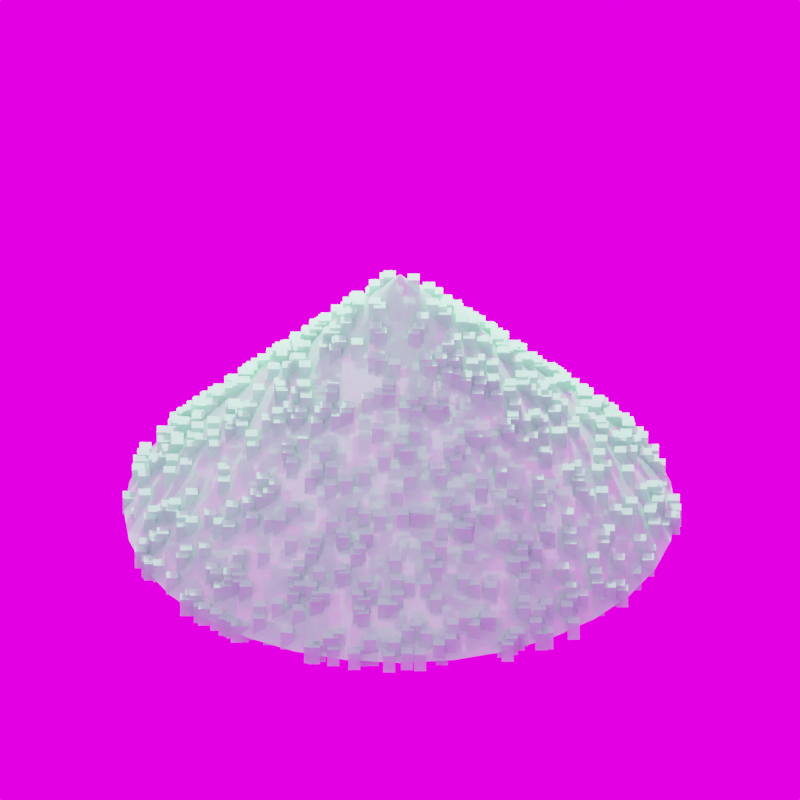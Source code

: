 # Source: plate.blend  (saved by Blender 4.3.34; exported with 4.5.12 LTS)
import bpy
from mathutils import Matrix  # noqa: F401  (used for matrix-valued properties, if any)

bpy.ops.wm.read_factory_settings(use_empty=True)
scene = bpy.context.scene
scene.name = 'Scene'

# ---- collections
col_collection = bpy.data.collections.new('Collection'); scene.collection.children.link(col_collection)

# ---- images (referenced by path relative to the original .blend; pixels are not part of the script)
import os
ASSET_DIR = os.environ.get("B2B_ASSET_DIR", "")  # directory of the original .blend (textures are referenced by path, not embedded)
HERE = os.path.dirname(os.path.abspath(__file__))  # packed textures are extracted next to this script under _unpacked/

def load_image(name, relpath, width, height, colorspace="sRGB"):
    """Load a texture the original file referenced (path relative to the .blend, or extracted next to this script)."""
    p = next((c for c in (os.path.join(HERE, relpath), os.path.join(ASSET_DIR, relpath)) if relpath and os.path.exists(c)), "")
    if p:
        img = bpy.data.images.load(p, check_existing=True)
        img.name = name
    else:  # same state as the original file: an image datablock whose file is absent (Cycles renders it pink)
        img = bpy.data.images.new(name, width, height)
        img.source = "FILE"
        img.filepath = "//" + (relpath or name)
    img.colorspace_settings.name = colorspace
    return img
img_meadow_2_16k_hdr = load_image('meadow_2_16k.hdr', 'meadow_2_16k.hdr', 1024, 1024, 'Linear Rec.709')

# ---- materials (node trees are filled in below, after node groups)
mat_pink_quartz = bpy.data.materials.new('Pink Quartz')
mat_white_quartz = bpy.data.materials.new('White Quartz')
mat_white_quartz_001 = bpy.data.materials.new('White Quartz.001')

# ---- node groups
ng_geometry_nodes_003 = bpy.data.node_groups.new('Geometry Nodes.003', 'GeometryNodeTree')
_s = ng_geometry_nodes_003.interface.new_socket(name='Geometry', in_out='OUTPUT', socket_type='NodeSocketGeometry')
_s = ng_geometry_nodes_003.interface.new_socket(name='Geometry', in_out='INPUT', socket_type='NodeSocketGeometry')
ng_geometry_nodes_003.is_modifier = True
_N = ng_geometry_nodes_003.nodes; _L = ng_geometry_nodes_003.links
n0 = _N.new('NodeGroupInput'); n0.name = 'Group Input'; n0.location = (-340, 0)
n1 = _N.new('NodeGroupOutput'); n1.name = 'Group Output'; n1.location = (200, 0)
n2 = _N.new('GeometryNodeSetPosition'); n2.name = 'Set Position'; n2.location = (-63, -22)
n3 = _N.new('ShaderNodeCombineXYZ'); n3.name = 'Combine XYZ'; n3.location = (-345, -193)
n3.inputs[1].default_value = -0.25
_L.new(n2.outputs[0], n1.inputs[0])
_L.new(n0.outputs[0], n2.inputs[0])
_L.new(n3.outputs[0], n2.inputs[3])
n1.is_active_output = True
ng_geometry_nodes_004 = bpy.data.node_groups.new('Geometry Nodes.004', 'GeometryNodeTree')
_s = ng_geometry_nodes_004.interface.new_socket(name='Geometry', in_out='OUTPUT', socket_type='NodeSocketGeometry')
_s = ng_geometry_nodes_004.interface.new_socket(name='Geometry', in_out='INPUT', socket_type='NodeSocketGeometry')
ng_geometry_nodes_004.is_modifier = True
_N = ng_geometry_nodes_004.nodes; _L = ng_geometry_nodes_004.links
n0 = _N.new('NodeGroupInput'); n0.name = 'Group Input'; n0.location = (-340, 0)
n1 = _N.new('NodeGroupOutput'); n1.name = 'Group Output'; n1.location = (893, 48)
n2 = _N.new('GeometryNodeDistributePointsOnFaces'); n2.name = 'Distribute Points on Faces'; n2.location = (-125, -103)
n2.inputs[4].default_value = 154.6
n2.inputs[6].default_value = 450
n3 = _N.new('GeometryNodeJoinGeometry'); n3.name = 'Join Geometry'; n3.location = (430, 37)
n4 = _N.new('GeometryNodeInstanceOnPoints'); n4.name = 'Instance on Points'; n4.location = (163, -90)
n5 = _N.new('GeometryNodeMeshCube'); n5.name = 'Cube'; n5.location = (-105, -330)
n5.inputs[0].default_value = (0.05, 0.05, 0.05)
n6 = _N.new('GeometryNodeSetMaterial'); n6.name = 'Set Material'; n6.location = (657, 35)
n6.inputs[2].default_value = mat_white_quartz
_L.new(n6.outputs[0], n1.inputs[0])
_L.new(n0.outputs[0], n2.inputs[0])
_L.new(n0.outputs[0], n3.inputs[0])
_L.new(n2.outputs[0], n4.inputs[0])
_L.new(n4.outputs[0], n3.inputs[0])
_L.new(n5.outputs[0], n4.inputs[2])
_L.new(n3.outputs[0], n6.inputs[0])
n1.is_active_output = True

# ---- material node trees
mat_pink_quartz.use_nodes = True; mat_pink_quartz.node_tree.nodes.clear()
_N = mat_pink_quartz.node_tree.nodes; _L = mat_pink_quartz.node_tree.links
n0 = _N.new('ShaderNodeBsdfPrincipled'); n0.name = 'Principled BSDF'; n0.location = (10, 300)
n0.inputs[0].default_value = (0.801, 0.06626, 0.6995, 1.0)
n0.inputs[2].default_value = 0.0
n0.inputs[4].default_value = 0.85
n1 = _N.new('ShaderNodeOutputMaterial'); n1.name = 'Material Output'; n1.location = (300, 300)
_L.new(n0.outputs[0], n1.inputs[0])
n1.is_active_output = True
mat_white_quartz.use_nodes = True; mat_white_quartz.node_tree.nodes.clear()
_N = mat_white_quartz.node_tree.nodes; _L = mat_white_quartz.node_tree.links
n0 = _N.new('ShaderNodeBsdfPrincipled'); n0.name = 'Principled BSDF'; n0.location = (10, 300)
n0.inputs[0].default_value = (0.3439, 1.0, 0.5498, 1.0)
n0.inputs[2].default_value = 0.0
n0.inputs[4].default_value = 0.6
n1 = _N.new('ShaderNodeOutputMaterial'); n1.name = 'Material Output'; n1.location = (300, 300)
_L.new(n0.outputs[0], n1.inputs[0])
n1.is_active_output = True
mat_white_quartz_001.use_nodes = True; mat_white_quartz_001.node_tree.nodes.clear()
_N = mat_white_quartz_001.node_tree.nodes; _L = mat_white_quartz_001.node_tree.links
n0 = _N.new('ShaderNodeBsdfPrincipled'); n0.name = 'Principled BSDF'; n0.location = (10, 300)
n0.inputs[0].default_value = (0.3439, 1.0, 0.5498, 1.0)
n0.inputs[2].default_value = 0.0
n0.inputs[4].default_value = 0.85
n1 = _N.new('ShaderNodeOutputMaterial'); n1.name = 'Material Output'; n1.location = (300, 300)
_L.new(n0.outputs[0], n1.inputs[0])
n1.is_active_output = True

# ---- world
world_world = bpy.data.worlds.new('World'); scene.world = world_world
world_world.use_nodes = True; world_world.node_tree.nodes.clear()
_N = world_world.node_tree.nodes; _L = world_world.node_tree.links
n0 = _N.new('ShaderNodeOutputWorld'); n0.name = 'World Output'; n0.location = (300, 300)
n1 = _N.new('ShaderNodeBackground'); n1.name = 'Background'; n1.location = (110, 300)
n2 = _N.new('ShaderNodeTexEnvironment'); n2.name = 'Environment Texture'; n2.location = (-180, 280)
n2.image = img_meadow_2_16k_hdr
_L.new(n1.outputs[0], n0.inputs[0])
_L.new(n2.outputs[0], n1.inputs[0])
n0.is_active_output = True
world_world.color = (0.05088, 0.05088, 0.05088)
world_world.use_sun_shadow = False
world_world.sun_shadow_jitter_overblur = 0.0

# ---- cameras
cam_camera = bpy.data.cameras.new('Camera')
cam_camera.type = 'ORTHO'
cam_camera.clip_end = 100.0
cam_camera.lens = 51.34
cam_camera.ortho_scale = 3.4

# ---- lights
light_light = bpy.data.lights.new('Light', 'POINT')
light_light.transmission_factor = 0.0
light_light.energy = 500.0
light_light.shadow_maximum_resolution = 0.006
light_light.use_absolute_resolution = True
light_light.cycles.max_bounces = 957
light_light_001 = bpy.data.lights.new('Light.001', 'POINT')
light_light_001.transmission_factor = 0.0
light_light_001.energy = 1e+04
light_light_001.shadow_soft_size = 25.21
light_light_001.shadow_maximum_resolution = 0.006
light_light_001.use_absolute_resolution = True
light_light_001.cycles.max_bounces = 957

# ---- meshes
me_cube = bpy.data.meshes.new('Cube')
me_cube.from_pydata([(1.0, 1.0, 0.1585), (1.0, 1.0, -0.1585), (1.0, -1.0, 0.1585), (1.0, -1.0, -0.1585), (-1.0, 1.0, 0.1585), (-1.0, 1.0, -0.1585), (-1.0, -1.0, 0.1585), (-1.0, -1.0, -0.1585)], [], [(0, 4, 6, 2), (3, 2, 6, 7), (7, 6, 4, 5), (5, 1, 3, 7), (1, 0, 2, 3), (5, 4, 0, 1)])
me_cube.polygons.foreach_set('use_smooth', [True] * 6)
_uv = me_cube.uv_layers.new(name='UVMap')
_uv.uv.foreach_set('vector', [0.625, 0.5, 0.875, 0.5, 0.875, 0.75, 0.625, 0.75, 0.375, 0.75, 0.625, 0.75, 0.625, 1.0, 0.375, 1.0, 0.375, 0.0, 0.625, 0.0, 0.625, 0.25, 0.375, 0.25, 0.125, 0.5, 0.375, 0.5, 0.375, 0.75, 0.125, 0.75, 0.375, 0.5, 0.625, 0.5, 0.625, 0.75, 0.375, 0.75, 0.375, 0.25, 0.625, 0.25, 0.625, 0.5, 0.375, 0.5])
_ca = me_cube.color_attributes.new('Attribute', 'BYTE_COLOR', 'CORNER')
_ca.data.foreach_set('color', [1.0, 1.0, 1.0, 1.0, 1.0, 1.0, 1.0, 1.0, 1.0, 1.0, 1.0, 1.0, 1.0, 1.0, 1.0, 1.0, 1.0, 1.0, 1.0, 1.0, 1.0, 1.0, 1.0, 1.0, 1.0, 1.0, 1.0, 1.0, 1.0, 1.0, 1.0, 1.0, 1.0, 1.0, 1.0, 1.0, 1.0, 1.0, 1.0, 1.0, 1.0, 1.0, 1.0, 1.0, 1.0, 1.0, 1.0, 1.0, 1.0, 1.0, 1.0, 1.0, 1.0, 1.0, 1.0, 1.0, 1.0, 1.0, 1.0, 1.0, 1.0, 1.0, 1.0, 1.0, 1.0, 1.0, 1.0, 1.0, 1.0, 1.0, 1.0, 1.0, 1.0, 1.0, 1.0, 1.0, 1.0, 1.0, 1.0, 1.0, 1.0, 1.0, 1.0, 1.0, 1.0, 1.0, 1.0, 1.0, 1.0, 1.0, 1.0, 1.0, 1.0, 1.0, 1.0, 1.0])
me_cube.materials.append(mat_pink_quartz)
me_cube.use_mirror_vertex_groups = False
me_cube.update()
me_cylinder_004 = bpy.data.meshes.new('Cylinder.004')
me_cylinder_004.from_pydata([(0.0, 0.2372, -1.71), (0.0, 0.63, 1.71), (0.2256, 0.07329, -1.71), (0.5992, 0.1947, 1.71), (0.1394, -0.1919, -1.71), (0.3703, -0.5097, 1.71), (-0.1394, -0.1919, -1.71), (-0.3703, -0.5097, 1.71), (-0.2256, 0.07329, -1.71), (-0.5992, 0.1947, 1.71), (-4.47e-08, -1.788e-08, 4.247), (-4.47e-08, -1.788e-08, 4.247), (-4.47e-08, -1.788e-08, 4.247), (-4.47e-08, -1.788e-08, 4.247), (-4.47e-08, -1.788e-08, 4.247)], [], [(0, 1, 3, 2), (2, 3, 5, 4), (4, 5, 7, 6), (5, 3, 10, 12), (6, 7, 9, 8), (8, 9, 1, 0), (0, 2, 4, 6, 8), (10, 11, 14, 13, 12), (1, 9, 14, 11), (3, 1, 11, 10), (7, 5, 12, 13), (9, 7, 13, 14)])
_uv = me_cylinder_004.uv_layers.new(name='UVMap')
_uv.uv.foreach_set('vector', [1.0, 0.5, 1.0, 1.0, 0.8, 1.0, 0.8, 0.5, 0.8, 0.5, 0.8, 1.0, 0.6, 1.0, 0.6, 0.5, 0.6, 0.5, 0.6, 1.0, 0.4, 1.0, 0.4, 0.5, 0.6, 1.0, 0.8, 1.0, 0.8, 1.0, 0.6, 1.0, 0.4, 0.5, 0.4, 1.0, 0.2, 1.0, 0.2, 0.5, 0.2, 0.5, 0.2, 1.0, 2.98e-08, 1.0, 2.98e-08, 0.5, 0.75, 0.49, 0.9783, 0.3242, 0.8911, 0.05584, 0.6089, 0.05584, 0.5217, 0.3242, 0.4783, 0.3242, 0.25, 0.49, 0.02175, 0.3242, 0.1089, 0.05584, 0.3911, 0.05584, 2.98e-08, 1.0, 0.2, 1.0, 0.2, 1.0, 2.98e-08, 1.0, 0.8, 1.0, 1.0, 1.0, 1.0, 1.0, 0.8, 1.0, 0.4, 1.0, 0.6, 1.0, 0.6, 1.0, 0.4, 1.0, 0.2, 1.0, 0.4, 1.0, 0.4, 1.0, 0.2, 1.0])
me_cylinder_004.materials.append(mat_pink_quartz)
me_cylinder_004.materials.append(mat_white_quartz)
me_cylinder_004.update()
me_cylinder_006 = bpy.data.meshes.new('Cylinder.006')
me_cylinder_006.from_pydata([(0.0, 0.2372, -1.71), (0.0, 0.63, 1.71), (0.2256, 0.07329, -1.71), (0.5992, 0.1947, 1.71), (0.1394, -0.1919, -1.71), (0.3703, -0.5097, 1.71), (-0.1394, -0.1919, -1.71), (-0.3703, -0.5097, 1.71), (-0.2256, 0.07329, -1.71), (-0.5992, 0.1947, 1.71), (-4.47e-08, -1.788e-08, 4.247), (-4.47e-08, -1.788e-08, 4.247), (-4.47e-08, -1.788e-08, 4.247), (-4.47e-08, -1.788e-08, 4.247), (-4.47e-08, -1.788e-08, 4.247)], [], [(0, 1, 3, 2), (2, 3, 5, 4), (4, 5, 7, 6), (5, 3, 10, 12), (6, 7, 9, 8), (8, 9, 1, 0), (0, 2, 4, 6, 8), (10, 11, 14, 13, 12), (1, 9, 14, 11), (3, 1, 11, 10), (7, 5, 12, 13), (9, 7, 13, 14)])
_uv = me_cylinder_006.uv_layers.new(name='UVMap')
_uv.uv.foreach_set('vector', [1.0, 0.5, 1.0, 1.0, 0.8, 1.0, 0.8, 0.5, 0.8, 0.5, 0.8, 1.0, 0.6, 1.0, 0.6, 0.5, 0.6, 0.5, 0.6, 1.0, 0.4, 1.0, 0.4, 0.5, 0.6, 1.0, 0.8, 1.0, 0.8, 1.0, 0.6, 1.0, 0.4, 0.5, 0.4, 1.0, 0.2, 1.0, 0.2, 0.5, 0.2, 0.5, 0.2, 1.0, 2.98e-08, 1.0, 2.98e-08, 0.5, 0.75, 0.49, 0.9783, 0.3242, 0.8911, 0.05584, 0.6089, 0.05584, 0.5217, 0.3242, 0.4783, 0.3242, 0.25, 0.49, 0.02175, 0.3242, 0.1089, 0.05584, 0.3911, 0.05584, 2.98e-08, 1.0, 0.2, 1.0, 0.2, 1.0, 2.98e-08, 1.0, 0.8, 1.0, 1.0, 1.0, 1.0, 1.0, 0.8, 1.0, 0.4, 1.0, 0.6, 1.0, 0.6, 1.0, 0.4, 1.0, 0.2, 1.0, 0.4, 1.0, 0.4, 1.0, 0.2, 1.0])
me_cylinder_006.materials.append(mat_white_quartz)
me_cylinder_006.materials.append(mat_white_quartz_001)
me_cylinder_006.update()
me_cone = bpy.data.meshes.new('Cone')
me_cone.from_pydata([(0.0, 1.15, -0.36), (0.2244, 1.128, -0.36), (0.4401, 1.062, -0.36), (0.6389, 0.9562, -0.36), (0.8132, 0.8132, -0.36), (0.9562, 0.6389, -0.36), (1.062, 0.4401, -0.36), (1.128, 0.2244, -0.36), (1.15, 0.0, -0.36), (1.128, -0.2244, -0.36), (1.062, -0.4401, -0.36), (0.9562, -0.6389, -0.36), (0.8132, -0.8132, -0.36), (0.6389, -0.9562, -0.36), (0.4401, -1.062, -0.36), (0.2244, -1.128, -0.36), (0.0, -1.15, -0.36), (-0.2244, -1.128, -0.36), (-0.4401, -1.062, -0.36), (-0.6389, -0.9562, -0.36), (-0.8132, -0.8132, -0.36), (-0.9562, -0.6389, -0.36), (-1.062, -0.4401, -0.36), (-1.128, -0.2244, -0.36), (-1.15, 0.0, -0.36), (-1.128, 0.2244, -0.36), (-1.062, 0.4401, -0.36), (-0.9562, 0.6389, -0.36), (-0.8132, 0.8132, -0.36), (-0.6389, 0.9562, -0.36), (-0.4401, 1.062, -0.36), (-0.2244, 1.128, -0.36), (0.0, 0.0, 0.36)], [], [(0, 32, 1), (1, 32, 2), (2, 32, 3), (3, 32, 4), (4, 32, 5), (5, 32, 6), (6, 32, 7), (7, 32, 8), (8, 32, 9), (9, 32, 10), (10, 32, 11), (11, 32, 12), (12, 32, 13), (13, 32, 14), (14, 32, 15), (15, 32, 16), (16, 32, 17), (17, 32, 18), (18, 32, 19), (19, 32, 20), (20, 32, 21), (21, 32, 22), (22, 32, 23), (23, 32, 24), (24, 32, 25), (25, 32, 26), (26, 32, 27), (27, 32, 28), (28, 32, 29), (29, 32, 30), (0, 1, 2, 3, 4, 5, 6, 7, 8, 9, 10, 11, 12, 13, 14, 15, 16, 17, 18, 19, 20, 21, 22, 23, 24, 25, 26, 27, 28, 29, 30, 31), (30, 32, 31), (31, 32, 0)])
_uv = me_cone.uv_layers.new(name='UVMap')
_uv.uv.foreach_set('vector', [0.25, 0.49, 0.25, 0.25, 0.2968, 0.4854, 0.2968, 0.4854, 0.25, 0.25, 0.3418, 0.4717, 0.3418, 0.4717, 0.25, 0.25, 0.3833, 0.4496, 0.3833, 0.4496, 0.25, 0.25, 0.4197, 0.4197, 0.4197, 0.4197, 0.25, 0.25, 0.4496, 0.3833, 0.4496, 0.3833, 0.25, 0.25, 0.4717, 0.3418, 0.4717, 0.3418, 0.25, 0.25, 0.4854, 0.2968, 0.4854, 0.2968, 0.25, 0.25, 0.49, 0.25, 0.49, 0.25, 0.25, 0.25, 0.4854, 0.2032, 0.4854, 0.2032, 0.25, 0.25, 0.4717, 0.1582, 0.4717, 0.1582, 0.25, 0.25, 0.4496, 0.1167, 0.4496, 0.1167, 0.25, 0.25, 0.4197, 0.08029, 0.4197, 0.08029, 0.25, 0.25, 0.3833, 0.05045, 0.3833, 0.05045, 0.25, 0.25, 0.3418, 0.02827, 0.3418, 0.02827, 0.25, 0.25, 0.2968, 0.01461, 0.2968, 0.01461, 0.25, 0.25, 0.25, 0.01, 0.25, 0.01, 0.25, 0.25, 0.2032, 0.01461, 0.2032, 0.01461, 0.25, 0.25, 0.1582, 0.02827, 0.1582, 0.02827, 0.25, 0.25, 0.1167, 0.05045, 0.1167, 0.05045, 0.25, 0.25, 0.08029, 0.08029, 0.08029, 0.08029, 0.25, 0.25, 0.05045, 0.1167, 0.05045, 0.1167, 0.25, 0.25, 0.02827, 0.1582, 0.02827, 0.1582, 0.25, 0.25, 0.01461, 0.2032, 0.01461, 0.2032, 0.25, 0.25, 0.01, 0.25, 0.01, 0.25, 0.25, 0.25, 0.01461, 0.2968, 0.01461, 0.2968, 0.25, 0.25, 0.02827, 0.3418, 0.02827, 0.3418, 0.25, 0.25, 0.05045, 0.3833, 0.05045, 0.3833, 0.25, 0.25, 0.08029, 0.4197, 0.08029, 0.4197, 0.25, 0.25, 0.1167, 0.4496, 0.1167, 0.4496, 0.25, 0.25, 0.1582, 0.4717, 0.75, 0.49, 0.7968, 0.4854, 0.8418, 0.4717, 0.8833, 0.4496, 0.9197, 0.4197, 0.9496, 0.3833, 0.9717, 0.3418, 0.9854, 0.2968, 0.99, 0.25, 0.9854, 0.2032, 0.9717, 0.1582, 0.9496, 0.1167, 0.9197, 0.08029, 0.8833, 0.05045, 0.8418, 0.02827, 0.7968, 0.01461, 0.75, 0.01, 0.7032, 0.01461, 0.6582, 0.02827, 0.6167, 0.05045, 0.5803, 0.08029, 0.5504, 0.1167, 0.5283, 0.1582, 0.5146, 0.2032, 0.51, 0.25, 0.5146, 0.2968, 0.5283, 0.3418, 0.5504, 0.3833, 0.5803, 0.4197, 0.6167, 0.4496, 0.6582, 0.4717, 0.7032, 0.4854, 0.1582, 0.4717, 0.25, 0.25, 0.2032, 0.4854, 0.2032, 0.4854, 0.25, 0.25, 0.25, 0.49])
me_cone.materials.append(mat_pink_quartz)
me_cone.update()

# ---- objects
ob_plate_rounded = bpy.data.objects.new('Plate Rounded', me_cube)
ob_light = bpy.data.objects.new('Light', light_light)
ob_camera = bpy.data.objects.new('Camera', cam_camera)
ob_light_001 = bpy.data.objects.new('Light.001', light_light_001)
ob_crystal = bpy.data.objects.new('Crystal', me_cylinder_004)
ob_shard_slim_001 = bpy.data.objects.new('shard_slim.001', me_cylinder_006)
ob_cone = bpy.data.objects.new('Cone', me_cone)

# ---- transforms, parenting, visibility, modifiers, constraints
ob_plate_rounded.location = (0.0, -0.01, 0.0)
ob_plate_rounded.rotation_euler = (0.0, 0.0, -0.5236)
ob_plate_rounded.lock_rotations_4d = False
ob_plate_rounded.empty_display_type = 'ARROWS'
ob_plate_rounded.hide_render = True
ob_plate_rounded.lineart.crease_threshold = 0.0
_m = ob_plate_rounded.modifiers.new('Bevel', 'BEVEL')
_m.width = 0.05
_m.width_pct = 0.05
_m.segments = 5
ob_light.location = (0.0, 1.6, 2.0)
ob_light.rotation_euler = (0.6503, 0.05522, 1.866)
ob_light.lock_rotations_4d = False
ob_light.empty_display_type = 'ARROWS'
ob_light.color = (0.0, 0.0, 0.0, 0.0)
ob_light.lineart.crease_threshold = 0.0
ob_camera.location = (0.0, -2.9, 1.64)
ob_camera.rotation_euler = (1.047, 0.0, 0.0)
ob_camera.lock_rotations_4d = False
ob_camera.empty_display_type = 'ARROWS'
ob_camera.color = (0.0, 0.0, 0.0, 0.0)
ob_camera.display_type = 'WIRE'
ob_camera.lineart.crease_threshold = 0.0
ob_light_001.location = (-0.8241, -0.2175, 1.874)
ob_light_001.rotation_euler = (0.6503, 0.05522, 1.866)
ob_light_001.lock_rotations_4d = False
ob_light_001.empty_display_type = 'ARROWS'
ob_light_001.color = (0.0, 0.0, 0.0, 0.0)
ob_light_001.lineart.crease_threshold = 0.0
ob_crystal.location = (-0.2026, -0.5191, 0.0)
ob_crystal.rotation_euler = (0.0, 1.571, 1.065)
ob_crystal.scale = (2.0, 1.47, 0.5)
ob_crystal.hide_render = True
ob_shard_slim_001.location = (-0.2026, -0.5191, 2.05)
ob_shard_slim_001.rotation_euler = (0.2967, 1.571, 1.065)
ob_shard_slim_001.scale = (2.0, 1.47, 0.5)
ob_shard_slim_001.hide_render = True
_m = ob_shard_slim_001.modifiers.new('GeometryNodes', 'NODES')
_m.node_group = ng_geometry_nodes_003
ob_cone.location = (0.0, 0.0, 0.0)
ob_cone.rotation_euler = (0.06981, 0.0, 0.0)
ob_cone.scale = (1.02, 1.0, 1.69)
_m = ob_cone.modifiers.new('GeometryNodes', 'NODES')
_m.node_group = ng_geometry_nodes_004

# ---- collection membership
col_collection.objects.link(ob_plate_rounded)
col_collection.objects.link(ob_light)
col_collection.objects.link(ob_camera)
col_collection.objects.link(ob_light_001)
col_collection.objects.link(ob_crystal)
col_collection.objects.link(ob_shard_slim_001)
col_collection.objects.link(ob_cone)

# ---- scene / render settings (as saved in the file)
scene.camera = ob_camera
scene.frame_start = 1; scene.frame_end = 250; scene.frame_set(3)
scene.render.engine = 'CYCLES'
scene.render.resolution_x = 64
scene.render.resolution_y = 64
scene.render.fps = 30
scene.render.film_transparent = True
scene.cycles.sampling_pattern = 'TABULATED_SOBOL'
scene.cycles.film_exposure = 2.0
scene.eevee.ray_tracing_options.trace_max_roughness = 0.0
scene.view_settings.view_transform = 'Filmic'
bpy.context.view_layer.update()
